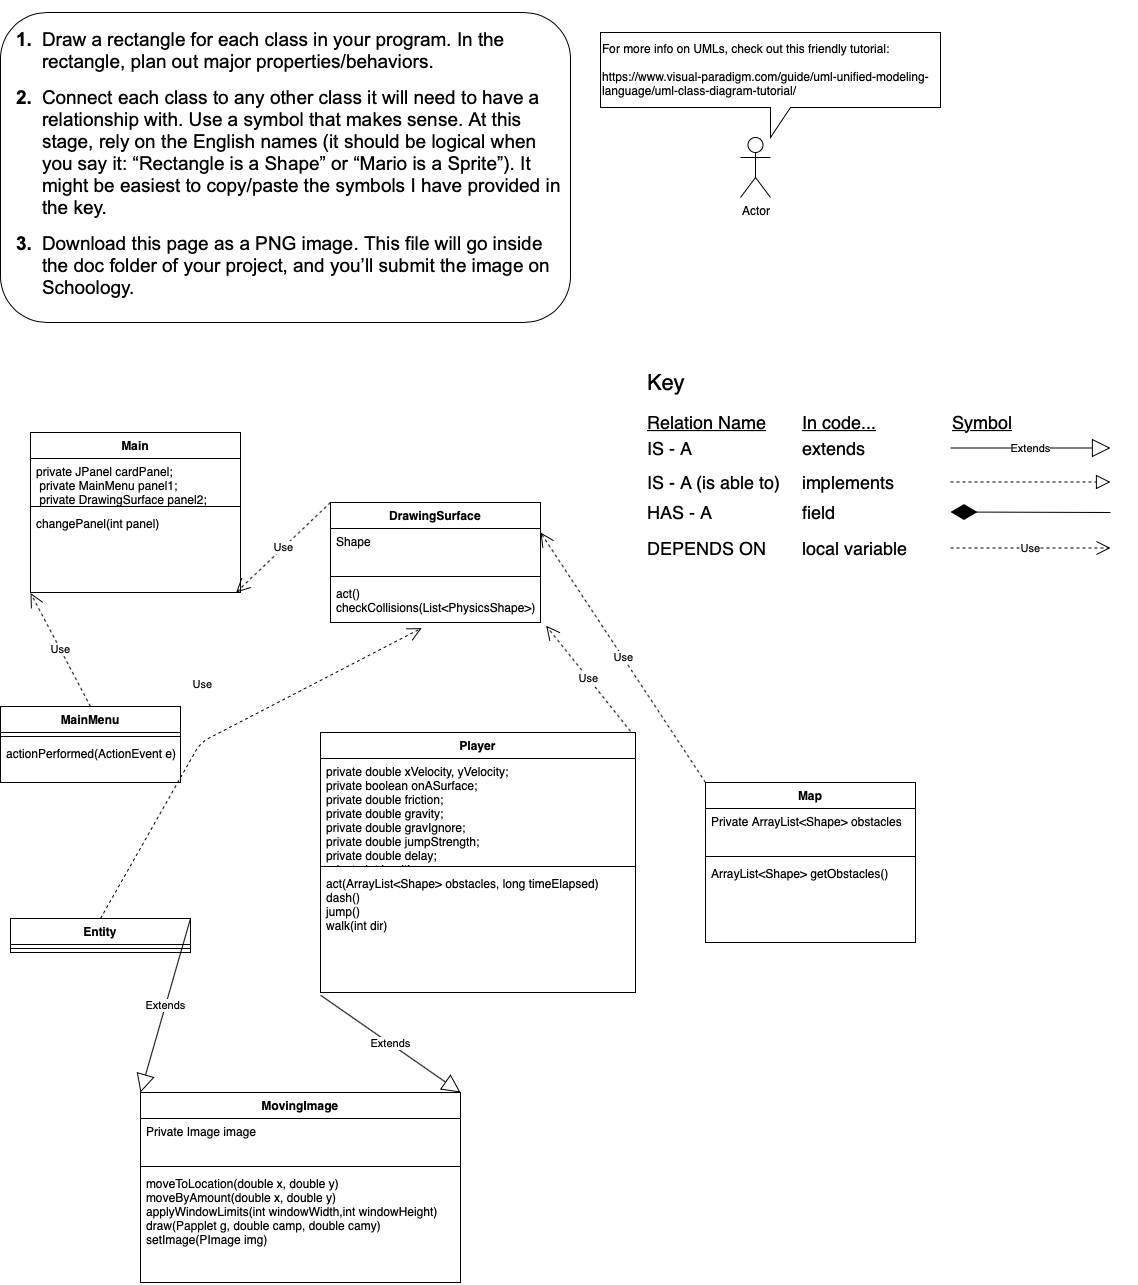

The diagram above was exported from draw.io. Its source (the exported page's mxGraphModel, read from the mxfile embedded in the PNG):
<mxGraphModel dx="2816" dy="1722" grid="1" gridSize="10" guides="1" tooltips="1" connect="1" arrows="1" fold="1" page="1" pageScale="1" pageWidth="850" pageHeight="1100" math="0" shadow="0">
  <root>
    <mxCell id="0" />
    <mxCell id="1" parent="0" />
    <mxCell id="L3VpRfTbhjVelySv_tp--6" value="&lt;br&gt;&lt;br&gt;&lt;b style=&quot;font-weight: normal&quot; id=&quot;docs-internal-guid-c7d128cd-7fff-e6f1-a204-49fbba2cfa26&quot;&gt;&lt;ol style=&quot;margin-top: 0 ; margin-bottom: 0&quot;&gt;&lt;li dir=&quot;ltr&quot; style=&quot;list-style-type: decimal ; font-size: 14pt ; font-family: &amp;#34;arial&amp;#34; ; color: rgb(0 , 0 , 0) ; background-color: transparent ; font-weight: 700 ; font-style: normal ; font-variant: normal ; text-decoration: none ; vertical-align: baseline&quot;&gt;&lt;p dir=&quot;ltr&quot; style=&quot;line-height: 1.2 ; margin-top: 0pt ; margin-bottom: 0pt&quot;&gt;&lt;span style=&quot;font-size: 14pt ; font-family: &amp;#34;arial&amp;#34; ; color: rgb(0 , 0 , 0) ; background-color: transparent ; font-weight: 400 ; font-style: normal ; font-variant: normal ; text-decoration: none ; vertical-align: baseline&quot;&gt;Draw a rectangle for each class in your program. In the rectangle, plan out major properties/behaviors.&lt;/span&gt;&lt;/p&gt;&lt;/li&gt;&lt;/ol&gt;&lt;br&gt;&lt;ol style=&quot;margin-top: 0 ; margin-bottom: 0&quot; start=&quot;2&quot;&gt;&lt;li dir=&quot;ltr&quot; style=&quot;list-style-type: decimal ; font-size: 14pt ; font-family: &amp;#34;arial&amp;#34; ; color: rgb(0 , 0 , 0) ; background-color: transparent ; font-weight: 700 ; font-style: normal ; font-variant: normal ; text-decoration: none ; vertical-align: baseline&quot;&gt;&lt;p dir=&quot;ltr&quot; style=&quot;line-height: 1.2 ; margin-top: 0pt ; margin-bottom: 0pt&quot;&gt;&lt;span style=&quot;font-size: 14pt ; font-family: &amp;#34;arial&amp;#34; ; color: rgb(0 , 0 , 0) ; background-color: transparent ; font-weight: 400 ; font-style: normal ; font-variant: normal ; text-decoration: none ; vertical-align: baseline&quot;&gt;Connect each class to any other class it will need to have a relationship with. Use a symbol that makes sense. At this stage, rely on the English names (it should be logical when you say it: “Rectangle is a Shape” or “Mario is a Sprite”). It might be easiest to copy/paste the symbols I have provided in the key.&lt;/span&gt;&lt;/p&gt;&lt;/li&gt;&lt;/ol&gt;&lt;br&gt;&lt;ol style=&quot;margin-top: 0 ; margin-bottom: 0&quot; start=&quot;3&quot;&gt;&lt;li dir=&quot;ltr&quot; style=&quot;list-style-type: decimal ; font-size: 14pt ; font-family: &amp;#34;arial&amp;#34; ; color: rgb(0 , 0 , 0) ; background-color: transparent ; font-weight: 700 ; font-style: normal ; font-variant: normal ; text-decoration: none ; vertical-align: baseline&quot;&gt;&lt;p dir=&quot;ltr&quot; style=&quot;line-height: 1.2 ; margin-top: 0pt ; margin-bottom: 0pt&quot;&gt;&lt;span style=&quot;font-size: 14pt ; font-family: &amp;#34;arial&amp;#34; ; color: rgb(0 , 0 , 0) ; background-color: transparent ; font-weight: 400 ; font-style: normal ; font-variant: normal ; text-decoration: none ; vertical-align: baseline&quot;&gt;Download this page as a PNG image. This file will go inside the doc folder of your project, and you’ll submit the image on Schoology.&lt;/span&gt;&lt;/p&gt;&lt;/li&gt;&lt;/ol&gt;&lt;div&gt;&lt;font face=&quot;arial&quot;&gt;&lt;span style=&quot;font-size: 18.6667px&quot;&gt;&lt;br&gt;&lt;/span&gt;&lt;/font&gt;&lt;/div&gt;&lt;div&gt;&lt;br&gt;&lt;/div&gt;&lt;/b&gt;" style="rounded=1;whiteSpace=wrap;html=1;align=left;" parent="1" vertex="1">
      <mxGeometry x="40" y="40" width="570" height="310" as="geometry" />
    </mxCell>
    <mxCell id="CZH6w5j7F0Udzkr3URiD-1" value="Actor" style="shape=umlActor;verticalLabelPosition=bottom;verticalAlign=top;html=1;outlineConnect=0;align=left;" parent="1" vertex="1">
      <mxGeometry x="780" y="165" width="30" height="60" as="geometry" />
    </mxCell>
    <mxCell id="CZH6w5j7F0Udzkr3URiD-2" value="For more info on UMLs, check out this friendly tutorial:&lt;br&gt;&lt;br&gt;&lt;a href=&quot;https://www.visual-paradigm.com/guide/uml-unified-modeling-language/uml-class-diagram-tutorial/&quot;&gt;https://www.visual-paradigm.com/guide/uml-unified-modeling-language/uml-class-diagram-tutorial/&lt;/a&gt;" style="shape=callout;whiteSpace=wrap;html=1;perimeter=calloutPerimeter;align=left;" parent="1" vertex="1">
      <mxGeometry x="640" y="60" width="340" height="105" as="geometry" />
    </mxCell>
    <mxCell id="CZH6w5j7F0Udzkr3URiD-21" value="DrawingSurface" style="swimlane;fontStyle=1;align=center;verticalAlign=top;childLayout=stackLayout;horizontal=1;startSize=26;horizontalStack=0;resizeParent=1;resizeParentMax=0;resizeLast=0;collapsible=1;marginBottom=0;" parent="1" vertex="1">
      <mxGeometry x="370" y="530" width="210" height="120" as="geometry" />
    </mxCell>
    <mxCell id="CZH6w5j7F0Udzkr3URiD-22" value="Shape" style="text;strokeColor=none;fillColor=none;align=left;verticalAlign=top;spacingLeft=4;spacingRight=4;overflow=hidden;rotatable=0;points=[[0,0.5],[1,0.5]];portConstraint=eastwest;" parent="CZH6w5j7F0Udzkr3URiD-21" vertex="1">
      <mxGeometry y="26" width="210" height="44" as="geometry" />
    </mxCell>
    <mxCell id="CZH6w5j7F0Udzkr3URiD-23" value="" style="line;strokeWidth=1;fillColor=none;align=left;verticalAlign=middle;spacingTop=-1;spacingLeft=3;spacingRight=3;rotatable=0;labelPosition=right;points=[];portConstraint=eastwest;" parent="CZH6w5j7F0Udzkr3URiD-21" vertex="1">
      <mxGeometry y="70" width="210" height="8" as="geometry" />
    </mxCell>
    <mxCell id="CZH6w5j7F0Udzkr3URiD-24" value="act()&#10;checkCollisions(List&lt;PhysicsShape&gt;)&#10;" style="text;strokeColor=none;fillColor=none;align=left;verticalAlign=top;spacingLeft=4;spacingRight=4;overflow=hidden;rotatable=0;points=[[0,0.5],[1,0.5]];portConstraint=eastwest;" parent="CZH6w5j7F0Udzkr3URiD-21" vertex="1">
      <mxGeometry y="78" width="210" height="42" as="geometry" />
    </mxCell>
    <mxCell id="CZH6w5j7F0Udzkr3URiD-29" value="&lt;font style=&quot;font-size: 22px&quot;&gt;Key&lt;/font&gt;" style="text;html=1;align=left;verticalAlign=middle;resizable=0;points=[];autosize=1;strokeColor=none;" parent="1" vertex="1">
      <mxGeometry x="685" y="400" width="50" height="20" as="geometry" />
    </mxCell>
    <mxCell id="CZH6w5j7F0Udzkr3URiD-33" value="&lt;font style=&quot;font-size: 18px&quot;&gt;IS - A&lt;/font&gt;" style="text;html=1;align=left;verticalAlign=middle;resizable=0;points=[];autosize=1;strokeColor=none;" parent="1" vertex="1">
      <mxGeometry x="685" y="466" width="60" height="20" as="geometry" />
    </mxCell>
    <mxCell id="CZH6w5j7F0Udzkr3URiD-34" value="&lt;font style=&quot;font-size: 18px&quot;&gt;extends&lt;/font&gt;" style="text;html=1;align=left;verticalAlign=middle;resizable=0;points=[];autosize=1;strokeColor=none;" parent="1" vertex="1">
      <mxGeometry x="840" y="466" width="80" height="20" as="geometry" />
    </mxCell>
    <mxCell id="CZH6w5j7F0Udzkr3URiD-35" value="&lt;font style=&quot;font-size: 18px&quot;&gt;IS - A (is able to)&lt;/font&gt;" style="text;html=1;align=left;verticalAlign=middle;resizable=0;points=[];autosize=1;strokeColor=none;" parent="1" vertex="1">
      <mxGeometry x="685" y="500" width="150" height="20" as="geometry" />
    </mxCell>
    <mxCell id="CZH6w5j7F0Udzkr3URiD-36" value="&lt;font style=&quot;font-size: 18px&quot;&gt;HAS - A&lt;/font&gt;" style="text;html=1;align=left;verticalAlign=middle;resizable=0;points=[];autosize=1;strokeColor=none;" parent="1" vertex="1">
      <mxGeometry x="685" y="530" width="80" height="20" as="geometry" />
    </mxCell>
    <mxCell id="CZH6w5j7F0Udzkr3URiD-37" value="&lt;font style=&quot;font-size: 18px&quot;&gt;DEPENDS ON&lt;/font&gt;" style="text;html=1;align=left;verticalAlign=middle;resizable=0;points=[];autosize=1;strokeColor=none;" parent="1" vertex="1">
      <mxGeometry x="685" y="566" width="130" height="20" as="geometry" />
    </mxCell>
    <mxCell id="CZH6w5j7F0Udzkr3URiD-38" value="&lt;font style=&quot;font-size: 18px&quot;&gt;implements&lt;/font&gt;" style="text;html=1;align=left;verticalAlign=middle;resizable=0;points=[];autosize=1;strokeColor=none;" parent="1" vertex="1">
      <mxGeometry x="840" y="500" width="110" height="20" as="geometry" />
    </mxCell>
    <mxCell id="CZH6w5j7F0Udzkr3URiD-39" value="&lt;font style=&quot;font-size: 18px&quot;&gt;field&lt;/font&gt;" style="text;html=1;align=left;verticalAlign=middle;resizable=0;points=[];autosize=1;strokeColor=none;" parent="1" vertex="1">
      <mxGeometry x="840" y="530" width="50" height="20" as="geometry" />
    </mxCell>
    <mxCell id="CZH6w5j7F0Udzkr3URiD-40" value="&lt;font style=&quot;font-size: 18px&quot;&gt;local variable&lt;/font&gt;" style="text;html=1;align=left;verticalAlign=middle;resizable=0;points=[];autosize=1;strokeColor=none;" parent="1" vertex="1">
      <mxGeometry x="840" y="566" width="120" height="20" as="geometry" />
    </mxCell>
    <mxCell id="CZH6w5j7F0Udzkr3URiD-41" value="&lt;font style=&quot;font-size: 18px&quot;&gt;&lt;u&gt;Relation Name&lt;/u&gt;&lt;/font&gt;" style="text;html=1;align=left;verticalAlign=middle;resizable=0;points=[];autosize=1;strokeColor=none;" parent="1" vertex="1">
      <mxGeometry x="685" y="440" width="130" height="20" as="geometry" />
    </mxCell>
    <mxCell id="CZH6w5j7F0Udzkr3URiD-42" value="&lt;font style=&quot;font-size: 18px&quot;&gt;&lt;u&gt;In code...&lt;/u&gt;&lt;/font&gt;" style="text;html=1;align=left;verticalAlign=middle;resizable=0;points=[];autosize=1;strokeColor=none;" parent="1" vertex="1">
      <mxGeometry x="840" y="440" width="90" height="20" as="geometry" />
    </mxCell>
    <mxCell id="CZH6w5j7F0Udzkr3URiD-43" value="&lt;font style=&quot;font-size: 18px&quot;&gt;&lt;u&gt;Symbol&lt;/u&gt;&lt;/font&gt;" style="text;html=1;align=left;verticalAlign=middle;resizable=0;points=[];autosize=1;strokeColor=none;" parent="1" vertex="1">
      <mxGeometry x="990" y="440" width="80" height="20" as="geometry" />
    </mxCell>
    <mxCell id="CZH6w5j7F0Udzkr3URiD-44" value="" style="endArrow=block;dashed=1;endFill=0;endSize=12;html=1;" parent="1" edge="1">
      <mxGeometry width="160" relative="1" as="geometry">
        <mxPoint x="990" y="509.5" as="sourcePoint" />
        <mxPoint x="1150" y="509.5" as="targetPoint" />
      </mxGeometry>
    </mxCell>
    <mxCell id="CZH6w5j7F0Udzkr3URiD-45" value="Use" style="endArrow=open;endSize=12;dashed=1;html=1;" parent="1" edge="1">
      <mxGeometry width="160" relative="1" as="geometry">
        <mxPoint x="990" y="575.5" as="sourcePoint" />
        <mxPoint x="1150" y="575.5" as="targetPoint" />
      </mxGeometry>
    </mxCell>
    <mxCell id="CZH6w5j7F0Udzkr3URiD-46" value="" style="endArrow=diamondThin;endFill=1;endSize=24;html=1;" parent="1" edge="1">
      <mxGeometry width="160" relative="1" as="geometry">
        <mxPoint x="1150" y="540" as="sourcePoint" />
        <mxPoint x="990" y="539.5" as="targetPoint" />
      </mxGeometry>
    </mxCell>
    <mxCell id="CZH6w5j7F0Udzkr3URiD-47" value="Extends" style="endArrow=block;endSize=16;endFill=0;html=1;" parent="1" edge="1">
      <mxGeometry width="160" relative="1" as="geometry">
        <mxPoint x="990" y="475.5" as="sourcePoint" />
        <mxPoint x="1150" y="475.5" as="targetPoint" />
      </mxGeometry>
    </mxCell>
    <mxCell id="U1SBkE1hB1Who6VZmeye-1" value="Map" style="swimlane;fontStyle=1;align=center;verticalAlign=top;childLayout=stackLayout;horizontal=1;startSize=26;horizontalStack=0;resizeParent=1;resizeParentMax=0;resizeLast=0;collapsible=1;marginBottom=0;" vertex="1" parent="1">
      <mxGeometry x="745" y="810" width="210" height="160" as="geometry" />
    </mxCell>
    <mxCell id="U1SBkE1hB1Who6VZmeye-2" value="Private ArrayList&lt;Shape&gt; obstacles" style="text;strokeColor=none;fillColor=none;align=left;verticalAlign=top;spacingLeft=4;spacingRight=4;overflow=hidden;rotatable=0;points=[[0,0.5],[1,0.5]];portConstraint=eastwest;" vertex="1" parent="U1SBkE1hB1Who6VZmeye-1">
      <mxGeometry y="26" width="210" height="44" as="geometry" />
    </mxCell>
    <mxCell id="U1SBkE1hB1Who6VZmeye-3" value="" style="line;strokeWidth=1;fillColor=none;align=left;verticalAlign=middle;spacingTop=-1;spacingLeft=3;spacingRight=3;rotatable=0;labelPosition=right;points=[];portConstraint=eastwest;" vertex="1" parent="U1SBkE1hB1Who6VZmeye-1">
      <mxGeometry y="70" width="210" height="8" as="geometry" />
    </mxCell>
    <mxCell id="U1SBkE1hB1Who6VZmeye-4" value="ArrayList&lt;Shape&gt; getObstacles()" style="text;strokeColor=none;fillColor=none;align=left;verticalAlign=top;spacingLeft=4;spacingRight=4;overflow=hidden;rotatable=0;points=[[0,0.5],[1,0.5]];portConstraint=eastwest;" vertex="1" parent="U1SBkE1hB1Who6VZmeye-1">
      <mxGeometry y="78" width="210" height="82" as="geometry" />
    </mxCell>
    <mxCell id="U1SBkE1hB1Who6VZmeye-6" value="Player" style="swimlane;fontStyle=1;align=center;verticalAlign=top;childLayout=stackLayout;horizontal=1;startSize=26;horizontalStack=0;resizeParent=1;resizeParentMax=0;resizeLast=0;collapsible=1;marginBottom=0;" vertex="1" parent="1">
      <mxGeometry x="360" y="760" width="315" height="260" as="geometry" />
    </mxCell>
    <mxCell id="U1SBkE1hB1Who6VZmeye-7" value="private double xVelocity, yVelocity;   &#10;private boolean onASurface;  &#10;private double friction;    &#10;private double gravity;    &#10;private double gravIgnore;   &#10;private double jumpStrength;   &#10;private double delay;  &#10;private int health;   &#10;private boolean direction;      // true = right, false = leftprivate &#10;double stamina;     " style="text;strokeColor=none;fillColor=none;align=left;verticalAlign=top;spacingLeft=4;spacingRight=4;overflow=hidden;rotatable=0;points=[[0,0.5],[1,0.5]];portConstraint=eastwest;" vertex="1" parent="U1SBkE1hB1Who6VZmeye-6">
      <mxGeometry y="26" width="315" height="104" as="geometry" />
    </mxCell>
    <mxCell id="U1SBkE1hB1Who6VZmeye-8" value="" style="line;strokeWidth=1;fillColor=none;align=left;verticalAlign=middle;spacingTop=-1;spacingLeft=3;spacingRight=3;rotatable=0;labelPosition=right;points=[];portConstraint=eastwest;" vertex="1" parent="U1SBkE1hB1Who6VZmeye-6">
      <mxGeometry y="130" width="315" height="8" as="geometry" />
    </mxCell>
    <mxCell id="U1SBkE1hB1Who6VZmeye-9" value="act(ArrayList&lt;Shape&gt; obstacles, long timeElapsed)&#10;dash()&#10;jump()&#10;walk(int dir)" style="text;strokeColor=none;fillColor=none;align=left;verticalAlign=top;spacingLeft=4;spacingRight=4;overflow=hidden;rotatable=0;points=[[0,0.5],[1,0.5]];portConstraint=eastwest;" vertex="1" parent="U1SBkE1hB1Who6VZmeye-6">
      <mxGeometry y="138" width="315" height="122" as="geometry" />
    </mxCell>
    <mxCell id="U1SBkE1hB1Who6VZmeye-24" value="Entity" style="swimlane;fontStyle=1;align=center;verticalAlign=top;childLayout=stackLayout;horizontal=1;startSize=26;horizontalStack=0;resizeParent=1;resizeParentMax=0;resizeLast=0;collapsible=1;marginBottom=0;" vertex="1" parent="1">
      <mxGeometry x="50" y="946" width="180" height="34" as="geometry" />
    </mxCell>
    <mxCell id="U1SBkE1hB1Who6VZmeye-26" value="" style="line;strokeWidth=1;fillColor=none;align=left;verticalAlign=middle;spacingTop=-1;spacingLeft=3;spacingRight=3;rotatable=0;labelPosition=right;points=[];portConstraint=eastwest;" vertex="1" parent="U1SBkE1hB1Who6VZmeye-24">
      <mxGeometry y="26" width="180" height="8" as="geometry" />
    </mxCell>
    <mxCell id="U1SBkE1hB1Who6VZmeye-28" value="MovingImage" style="swimlane;fontStyle=1;align=center;verticalAlign=top;childLayout=stackLayout;horizontal=1;startSize=26;horizontalStack=0;resizeParent=1;resizeParentMax=0;resizeLast=0;collapsible=1;marginBottom=0;" vertex="1" parent="1">
      <mxGeometry x="180" y="1120" width="320" height="190" as="geometry" />
    </mxCell>
    <mxCell id="U1SBkE1hB1Who6VZmeye-29" value="Private Image image" style="text;strokeColor=none;fillColor=none;align=left;verticalAlign=top;spacingLeft=4;spacingRight=4;overflow=hidden;rotatable=0;points=[[0,0.5],[1,0.5]];portConstraint=eastwest;" vertex="1" parent="U1SBkE1hB1Who6VZmeye-28">
      <mxGeometry y="26" width="320" height="44" as="geometry" />
    </mxCell>
    <mxCell id="U1SBkE1hB1Who6VZmeye-30" value="" style="line;strokeWidth=1;fillColor=none;align=left;verticalAlign=middle;spacingTop=-1;spacingLeft=3;spacingRight=3;rotatable=0;labelPosition=right;points=[];portConstraint=eastwest;" vertex="1" parent="U1SBkE1hB1Who6VZmeye-28">
      <mxGeometry y="70" width="320" height="8" as="geometry" />
    </mxCell>
    <mxCell id="U1SBkE1hB1Who6VZmeye-31" value="moveToLocation(double x, double y)&#10;moveByAmount(double x, double y)&#10;applyWindowLimits(int windowWidth,int windowHeight)&#10;draw(Papplet g, double camp, double camy)&#10;setImage(PImage img)" style="text;strokeColor=none;fillColor=none;align=left;verticalAlign=top;spacingLeft=4;spacingRight=4;overflow=hidden;rotatable=0;points=[[0,0.5],[1,0.5]];portConstraint=eastwest;" vertex="1" parent="U1SBkE1hB1Who6VZmeye-28">
      <mxGeometry y="78" width="320" height="112" as="geometry" />
    </mxCell>
    <mxCell id="U1SBkE1hB1Who6VZmeye-32" value="Main" style="swimlane;fontStyle=1;align=center;verticalAlign=top;childLayout=stackLayout;horizontal=1;startSize=26;horizontalStack=0;resizeParent=1;resizeParentMax=0;resizeLast=0;collapsible=1;marginBottom=0;" vertex="1" parent="1">
      <mxGeometry x="70" y="460" width="210" height="160" as="geometry" />
    </mxCell>
    <mxCell id="U1SBkE1hB1Who6VZmeye-33" value="private JPanel cardPanel;&#10; private MainMenu panel1; &#10; private DrawingSurface panel2;" style="text;strokeColor=none;fillColor=none;align=left;verticalAlign=top;spacingLeft=4;spacingRight=4;overflow=hidden;rotatable=0;points=[[0,0.5],[1,0.5]];portConstraint=eastwest;" vertex="1" parent="U1SBkE1hB1Who6VZmeye-32">
      <mxGeometry y="26" width="210" height="44" as="geometry" />
    </mxCell>
    <mxCell id="U1SBkE1hB1Who6VZmeye-34" value="" style="line;strokeWidth=1;fillColor=none;align=left;verticalAlign=middle;spacingTop=-1;spacingLeft=3;spacingRight=3;rotatable=0;labelPosition=right;points=[];portConstraint=eastwest;" vertex="1" parent="U1SBkE1hB1Who6VZmeye-32">
      <mxGeometry y="70" width="210" height="8" as="geometry" />
    </mxCell>
    <mxCell id="U1SBkE1hB1Who6VZmeye-35" value="changePanel(int panel)" style="text;strokeColor=none;fillColor=none;align=left;verticalAlign=top;spacingLeft=4;spacingRight=4;overflow=hidden;rotatable=0;points=[[0,0.5],[1,0.5]];portConstraint=eastwest;" vertex="1" parent="U1SBkE1hB1Who6VZmeye-32">
      <mxGeometry y="78" width="210" height="82" as="geometry" />
    </mxCell>
    <mxCell id="U1SBkE1hB1Who6VZmeye-37" value="MainMenu" style="swimlane;fontStyle=1;align=center;verticalAlign=top;childLayout=stackLayout;horizontal=1;startSize=26;horizontalStack=0;resizeParent=1;resizeParentMax=0;resizeLast=0;collapsible=1;marginBottom=0;" vertex="1" parent="1">
      <mxGeometry x="40" y="734" width="180" height="76" as="geometry" />
    </mxCell>
    <mxCell id="U1SBkE1hB1Who6VZmeye-39" value="" style="line;strokeWidth=1;fillColor=none;align=left;verticalAlign=middle;spacingTop=-1;spacingLeft=3;spacingRight=3;rotatable=0;labelPosition=right;points=[];portConstraint=eastwest;" vertex="1" parent="U1SBkE1hB1Who6VZmeye-37">
      <mxGeometry y="26" width="180" height="8" as="geometry" />
    </mxCell>
    <mxCell id="U1SBkE1hB1Who6VZmeye-40" value="actionPerformed(ActionEvent e)" style="text;strokeColor=none;fillColor=none;align=left;verticalAlign=top;spacingLeft=4;spacingRight=4;overflow=hidden;rotatable=0;points=[[0,0.5],[1,0.5]];portConstraint=eastwest;" vertex="1" parent="U1SBkE1hB1Who6VZmeye-37">
      <mxGeometry y="34" width="180" height="42" as="geometry" />
    </mxCell>
    <mxCell id="U1SBkE1hB1Who6VZmeye-42" value="Extends" style="endArrow=block;endSize=16;endFill=0;html=1;exitX=1;exitY=0;exitDx=0;exitDy=0;entryX=0;entryY=0;entryDx=0;entryDy=0;" edge="1" parent="1" source="U1SBkE1hB1Who6VZmeye-24" target="U1SBkE1hB1Who6VZmeye-28">
      <mxGeometry width="160" relative="1" as="geometry">
        <mxPoint x="310" y="840" as="sourcePoint" />
        <mxPoint x="470" y="840" as="targetPoint" />
      </mxGeometry>
    </mxCell>
    <mxCell id="U1SBkE1hB1Who6VZmeye-43" value="Extends" style="endArrow=block;endSize=16;endFill=0;html=1;entryX=0;entryY=0;entryDx=0;entryDy=0;exitX=0;exitY=1.022;exitDx=0;exitDy=0;exitPerimeter=0;" edge="1" parent="1" source="U1SBkE1hB1Who6VZmeye-9">
      <mxGeometry width="160" relative="1" as="geometry">
        <mxPoint x="400" y="1040" as="sourcePoint" />
        <mxPoint x="500" y="1120" as="targetPoint" />
      </mxGeometry>
    </mxCell>
    <mxCell id="U1SBkE1hB1Who6VZmeye-45" value="Use" style="endArrow=open;endSize=12;dashed=1;html=1;entryX=1.027;entryY=1.078;entryDx=0;entryDy=0;entryPerimeter=0;" edge="1" parent="1" target="CZH6w5j7F0Udzkr3URiD-24">
      <mxGeometry width="160" relative="1" as="geometry">
        <mxPoint x="670" y="758.8199999999999" as="sourcePoint" />
        <mxPoint x="830" y="758.8199999999999" as="targetPoint" />
      </mxGeometry>
    </mxCell>
    <mxCell id="U1SBkE1hB1Who6VZmeye-46" value="Use" style="endArrow=open;endSize=12;dashed=1;html=1;exitX=0.5;exitY=0;exitDx=0;exitDy=0;entryX=0.434;entryY=1.134;entryDx=0;entryDy=0;entryPerimeter=0;" edge="1" parent="1" source="U1SBkE1hB1Who6VZmeye-24" target="CZH6w5j7F0Udzkr3URiD-24">
      <mxGeometry x="0.0217" y="51" width="160" relative="1" as="geometry">
        <mxPoint x="140" y="930" as="sourcePoint" />
        <mxPoint x="300" y="930" as="targetPoint" />
        <Array as="points">
          <mxPoint x="240" y="770" />
        </Array>
        <mxPoint as="offset" />
      </mxGeometry>
    </mxCell>
    <mxCell id="U1SBkE1hB1Who6VZmeye-47" value="Use" style="endArrow=open;endSize=12;dashed=1;html=1;entryX=1.027;entryY=1.078;entryDx=0;entryDy=0;entryPerimeter=0;exitX=0;exitY=0;exitDx=0;exitDy=0;" edge="1" parent="1" source="CZH6w5j7F0Udzkr3URiD-21">
      <mxGeometry width="160" relative="1" as="geometry">
        <mxPoint x="360" y="725.5399999999997" as="sourcePoint" />
        <mxPoint x="275.6700000000001" y="619.9959999999999" as="targetPoint" />
      </mxGeometry>
    </mxCell>
    <mxCell id="U1SBkE1hB1Who6VZmeye-48" value="Use" style="endArrow=open;endSize=12;dashed=1;html=1;entryX=1.027;entryY=1.078;entryDx=0;entryDy=0;entryPerimeter=0;exitX=0.5;exitY=0;exitDx=0;exitDy=0;" edge="1" parent="1" source="U1SBkE1hB1Who6VZmeye-37">
      <mxGeometry width="160" relative="1" as="geometry">
        <mxPoint x="154.33000000000004" y="725.9999999999997" as="sourcePoint" />
        <mxPoint x="70.00000000000011" y="620.4559999999998" as="targetPoint" />
      </mxGeometry>
    </mxCell>
    <mxCell id="U1SBkE1hB1Who6VZmeye-49" value="Use" style="endArrow=open;endSize=12;dashed=1;html=1;exitX=0;exitY=0;exitDx=0;exitDy=0;entryX=1;entryY=0.25;entryDx=0;entryDy=0;" edge="1" parent="1" source="U1SBkE1hB1Who6VZmeye-1" target="CZH6w5j7F0Udzkr3URiD-21">
      <mxGeometry width="160" relative="1" as="geometry">
        <mxPoint x="745" y="790" as="sourcePoint" />
        <mxPoint x="905" y="790" as="targetPoint" />
      </mxGeometry>
    </mxCell>
  </root>
</mxGraphModel>